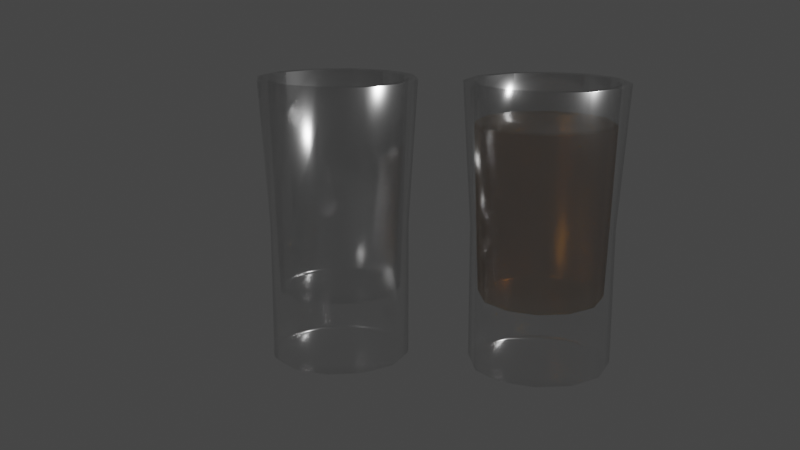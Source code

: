 # Source: SwitchBL8_shotglass.blend  (saved by Blender 2.83.19; exported with 4.5.12 LTS)
import bpy
from mathutils import Matrix  # noqa: F401  (used for matrix-valued properties, if any)

bpy.ops.wm.read_factory_settings(use_empty=True)
scene = bpy.context.scene
scene.name = 'Scene'

# ---- collections
col_collection = bpy.data.collections.new('Collection'); scene.collection.children.link(col_collection)
col_glasses = bpy.data.collections.new('Glasses'); scene.collection.children.link(col_glasses)

# ---- materials (node trees are filled in below, after node groups)
mat_glass = bpy.data.materials.new('Glass')
mat_booze = bpy.data.materials.new('Booze')

# ---- material node trees
mat_glass.use_nodes = True; mat_glass.node_tree.nodes.clear()
_N = mat_glass.node_tree.nodes; _L = mat_glass.node_tree.links
n0 = _N.new('ShaderNodeBsdfTransparent'); n0.name = 'Transparent BSDF'; n0.location = (-180, 226)
n1 = _N.new('ShaderNodeBsdfAnisotropic'); n1.name = 'Glossy BSDF'; n1.location = (-181, 130)
n1.distribution = 'GGX'
n1.inputs[1].default_value = 0.2
n2 = _N.new('ShaderNodeMixShader'); n2.name = 'Mix Shader'; n2.location = (84, 208)
n2.inputs[0].default_value = 0.3
n3 = _N.new('ShaderNodeOutputMaterial'); n3.name = 'Material Output'; n3.location = (345, 224)
_L.new(n0.outputs[0], n2.inputs[1])
_L.new(n1.outputs[0], n2.inputs[2])
_L.new(n2.outputs[0], n3.inputs[0])
n3.is_active_output = True
mat_booze.use_nodes = True; mat_booze.node_tree.nodes.clear()
_N = mat_booze.node_tree.nodes; _L = mat_booze.node_tree.links
n0 = _N.new('ShaderNodeOutputMaterial'); n0.name = 'Material Output'; n0.location = (503, 271)
n1 = _N.new('ShaderNodeBsdfTransparent'); n1.name = 'Transparent BSDF'; n1.location = (-133, 268)
n1.inputs[0].default_value = (0.8739, 0.6473, 0.1903, 1.0)
n2 = _N.new('ShaderNodeMixShader'); n2.name = 'Mix Shader'; n2.location = (215, 224)
n2.inputs[0].default_value = 0.4917
n3 = _N.new('ShaderNodeBsdfAnisotropic'); n3.name = 'Glossy BSDF'; n3.location = (-141, 160)
n3.distribution = 'GGX'
n3.inputs[1].default_value = 0.2538
_L.new(n2.outputs[0], n0.inputs[0])
_L.new(n1.outputs[0], n2.inputs[1])
_L.new(n3.outputs[0], n2.inputs[2])
n0.is_active_output = True

# ---- world
world_world = bpy.data.worlds.new('World'); scene.world = world_world
world_world.use_nodes = True; world_world.node_tree.nodes.clear()
_N = world_world.node_tree.nodes; _L = world_world.node_tree.links
n0 = _N.new('ShaderNodeOutputWorld'); n0.name = 'World Output'; n0.location = (300, 300)
n1 = _N.new('ShaderNodeBackground'); n1.name = 'Background'; n1.location = (10, 300)
n1.inputs[0].default_value = (0.05088, 0.05088, 0.05088, 1.0)
_L.new(n1.outputs[0], n0.inputs[0])
n0.is_active_output = True
world_world.color = (0.05088, 0.05088, 0.05088)
world_world.use_sun_shadow = False
world_world.sun_shadow_jitter_overblur = 0.0

# ---- cameras
cam_camera = bpy.data.cameras.new('Camera')
cam_camera.clip_end = 100.0
cam_camera.ortho_scale = 7.314

# ---- lights
light_light = bpy.data.lights.new('Light', 'POINT')
light_light.transmission_factor = 0.0
light_light.energy = 1000.0
light_light.shadow_soft_size = 0.1
light_light.shadow_maximum_resolution = 0.006
light_light.use_absolute_resolution = True

# ---- meshes
me_cylinder = bpy.data.meshes.new('Cylinder')
me_cylinder.from_pydata([(3.834e-10, 0.009858, 0.02), (0.004929, 0.008537, 0.02), (0.008537, 0.004929, 0.02), (0.009858, -2.986e-10, 0.02), (0.008537, -0.004929, 0.02), (0.004929, -0.008537, 0.02), (1.649e-09, -0.009858, 0.02), (-0.004929, -0.008537, 0.02), (-0.008537, -0.004929, 0.02), (-0.009858, -4.392e-09, 0.02), (-0.008537, 0.004929, 0.02), (-0.004929, 0.008537, 0.02), (0.005636, 0.009761, 0.02), (7.819e-11, 0.01127, 0.02), (0.009761, 0.005636, 0.02), (0.01127, -2.986e-10, 0.02), (0.009761, -0.005636, 0.02), (0.005636, -0.009761, 0.02), (1.78e-09, -0.01127, 0.02), (-0.005636, -0.009761, 0.02), (-0.009761, -0.005636, 0.02), (-0.01127, -5.046e-09, 0.02), (-0.009761, 0.005636, 0.02), (-0.005636, 0.009761, 0.02), (0.0, 0.01, 0.0), (0.005, 0.00866, 0.0), (0.00866, 0.005, 0.0), (0.01, -4.371e-10, 0.0), (0.00866, -0.005, 0.0), (0.005, -0.00866, 0.0), (1.51e-09, -0.01, 0.0), (-0.005, -0.00866, 0.0), (-0.00866, -0.005, 0.0), (-0.01, -4.649e-09, 0.0), (-0.00866, 0.005, 0.0), (-0.005, 0.00866, 0.0), (2.91e-10, 0.009272, -0.02), (0.0, 0.01, -0.0193), (1.201e-10, 0.009777, -0.01979), (0.004636, 0.00803, -0.02), (0.005, 0.00866, -0.0193), (0.004888, 0.008467, -0.01979), (0.00803, 0.004636, -0.02), (0.00866, 0.005, -0.0193), (0.008467, 0.004888, -0.01979), (0.009272, -4.366e-10, -0.02), (0.01, -4.371e-10, -0.0193), (0.009777, -4.547e-10, -0.01979), (0.00803, -0.004636, -0.02), (0.00866, -0.005, -0.0193), (0.008467, -0.004888, -0.01979), (0.004636, -0.00803, -0.02), (0.005, -0.00866, -0.0193), (0.004888, -0.008467, -0.01979), (1.368e-09, -0.009272, -0.02), (1.51e-09, -0.01, -0.0193), (1.435e-09, -0.009777, -0.01979), (-0.004636, -0.00803, -0.02), (-0.005, -0.00866, -0.0193), (-0.004888, -0.008467, -0.01979), (-0.00803, -0.004636, -0.02), (-0.00866, -0.005, -0.0193), (-0.008467, -0.004888, -0.01979), (-0.009272, -4.002e-09, -0.02), (-0.01, -4.649e-09, -0.0193), (-0.009777, -4.409e-09, -0.01979), (-0.00803, 0.004636, -0.02), (-0.00866, 0.005, -0.0193), (-0.008467, 0.004888, -0.01979), (-0.004636, 0.00803, -0.02), (-0.005, 0.00866, -0.0193), (-0.004888, 0.008467, -0.01979), (0.004056, 0.007024, -0.01015), (0.004384, 0.007594, -0.009539), (0.004279, 0.007412, -0.009972), (2.731e-10, 0.008769, -0.009539), (4.657e-10, 0.008111, -0.01015), (3.62e-10, 0.008558, -0.009972), (0.007024, 0.004056, -0.01015), (0.007594, 0.004384, -0.009539), (0.007412, 0.004279, -0.009972), (0.008111, -4.22e-10, -0.01015), (0.008769, -4.343e-10, -0.009539), (0.008558, -4.293e-10, -0.009972), (0.007024, -0.004056, -0.01015), (0.007594, -0.004384, -0.009539), (0.007412, -0.004279, -0.009972), (0.004056, -0.007024, -0.01015), (0.004384, -0.007594, -0.009539), (0.004279, -0.007412, -0.009972), (1.281e-09, -0.008111, -0.01015), (1.399e-09, -0.008769, -0.009539), (1.362e-09, -0.008558, -0.009972), (-0.004056, -0.007024, -0.01015), (-0.004384, -0.007594, -0.009539), (-0.004279, -0.007412, -0.009972), (-0.007024, -0.004056, -0.01015), (-0.007594, -0.004384, -0.009539), (-0.007412, -0.004279, -0.009972), (-0.008111, -5.195e-09, -0.01015), (-0.008769, -4.075e-09, -0.009539), (-0.008558, -4.666e-09, -0.009972), (-0.007024, 0.004056, -0.01015), (-0.007594, 0.004384, -0.009539), (-0.007412, 0.004279, -0.009972), (-0.004056, 0.007024, -0.01015), (-0.004384, 0.007594, -0.009539), (-0.004279, 0.007412, -0.009972)], [], [(24, 13, 12, 25), (25, 12, 14, 26), (26, 14, 15, 27), (27, 15, 16, 28), (28, 16, 17, 29), (29, 17, 18, 30), (30, 18, 19, 31), (31, 19, 20, 32), (32, 20, 21, 33), (33, 21, 22, 34), (7, 6, 91, 94), (34, 22, 23, 35), (35, 23, 13, 24), (70, 35, 24, 37), (0, 1, 12, 13), (1, 2, 14, 12), (2, 3, 15, 14), (3, 4, 16, 15), (4, 5, 17, 16), (5, 6, 18, 17), (6, 7, 19, 18), (7, 8, 20, 19), (8, 9, 21, 20), (9, 10, 22, 21), (10, 11, 23, 22), (11, 0, 13, 23), (2, 1, 73, 79), (4, 3, 82, 85), (11, 10, 103, 106), (8, 7, 94, 97), (5, 4, 85, 88), (72, 76, 105, 102, 99, 96, 93, 90, 87, 84, 81, 78), (9, 8, 97, 100), (6, 5, 88, 91), (3, 2, 79, 82), (0, 11, 106, 75), (10, 9, 100, 103), (40, 25, 26, 43), (67, 34, 35, 70), (64, 33, 34, 67), (61, 32, 33, 64), (58, 31, 32, 61), (55, 30, 31, 58), (52, 29, 30, 55), (49, 28, 29, 52), (46, 27, 28, 49), (43, 26, 27, 46), (36, 39, 42, 45, 48, 51, 54, 57, 60, 63, 66, 69), (37, 40, 41, 38), (38, 41, 39, 36), (40, 43, 44, 41), (41, 44, 42, 39), (43, 46, 47, 44), (44, 47, 45, 42), (46, 49, 50, 47), (47, 50, 48, 45), (49, 52, 53, 50), (50, 53, 51, 48), (52, 55, 56, 53), (53, 56, 54, 51), (55, 58, 59, 56), (56, 59, 57, 54), (58, 61, 62, 59), (59, 62, 60, 57), (61, 64, 65, 62), (62, 65, 63, 60), (64, 67, 68, 65), (65, 68, 66, 63), (67, 70, 71, 68), (68, 71, 69, 66), (70, 37, 38, 71), (71, 38, 36, 69), (37, 24, 25, 40), (73, 75, 77, 74), (74, 77, 76, 72), (79, 73, 74, 80), (80, 74, 72, 78), (82, 79, 80, 83), (83, 80, 78, 81), (85, 82, 83, 86), (86, 83, 81, 84), (88, 85, 86, 89), (89, 86, 84, 87), (91, 88, 89, 92), (92, 89, 87, 90), (94, 91, 92, 95), (95, 92, 90, 93), (97, 94, 95, 98), (98, 95, 93, 96), (100, 97, 98, 101), (101, 98, 96, 99), (103, 100, 101, 104), (104, 101, 99, 102), (106, 103, 104, 107), (107, 104, 102, 105), (75, 106, 107, 77), (77, 107, 105, 76), (1, 0, 75, 73)])
me_cylinder.polygons.foreach_set('use_smooth', [True] * 98)
_uv = me_cylinder.uv_layers.new(name='UVMap')
_uv.uv.foreach_set('vector', [1.0, 0.75, 1.0, 1.0, 0.9167, 1.0, 0.9167, 0.75, 0.9167, 0.75, 0.9167, 1.0, 0.8333, 1.0, 0.8333, 0.75, 0.8333, 0.75, 0.8333, 1.0, 0.75, 1.0, 0.75, 0.75, 0.75, 0.75, 0.75, 1.0, 0.6667, 1.0, 0.6667, 0.75, 0.6667, 0.75, 0.6667, 1.0, 0.5833, 1.0, 0.5833, 0.75, 0.5833, 0.75, 0.5833, 1.0, 0.5, 1.0, 0.5, 0.75, 0.5, 0.75, 0.5, 1.0, 0.4167, 1.0, 0.4167, 0.75, 0.4167, 0.75, 0.4167, 1.0, 0.3333, 1.0, 0.3333, 0.75, 0.3333, 0.75, 0.3333, 1.0, 0.25, 1.0, 0.25, 0.75, 0.25, 0.75, 0.25, 1.0, 0.1667, 1.0, 0.1667, 0.75, 0.145, 0.06822, 0.25, 0.04009, 0.25, 0.04009, 0.145, 0.06822, 0.1667, 0.75, 0.1667, 1.0, 0.08333, 1.0, 0.08333, 0.75, 0.08333, 0.75, 0.08333, 1.0, 7.451e-08, 1.0, 7.451e-08, 0.75, 0.08333, 0.5088, 0.08333, 0.75, 7.451e-08, 0.75, 7.451e-08, 0.5088, 0.25, 0.4599, 0.355, 0.4318, 0.37, 0.4578, 0.25, 0.49, 0.355, 0.4318, 0.4318, 0.355, 0.4578, 0.37, 0.37, 0.4578, 0.4318, 0.355, 0.4599, 0.25, 0.49, 0.25, 0.4578, 0.37, 0.4599, 0.25, 0.4318, 0.145, 0.4578, 0.13, 0.49, 0.25, 0.4318, 0.145, 0.355, 0.06822, 0.37, 0.04215, 0.4578, 0.13, 0.355, 0.06822, 0.25, 0.04009, 0.25, 0.01, 0.37, 0.04215, 0.25, 0.04009, 0.145, 0.06822, 0.13, 0.04215, 0.25, 0.01, 0.145, 0.06822, 0.06822, 0.145, 0.04215, 0.13, 0.13, 0.04215, 0.06822, 0.145, 0.04009, 0.25, 0.01, 0.25, 0.04215, 0.13, 0.04009, 0.25, 0.06822, 0.355, 0.04215, 0.37, 0.01, 0.25, 0.06822, 0.355, 0.145, 0.4318, 0.13, 0.4578, 0.04215, 0.37, 0.145, 0.4318, 0.25, 0.4599, 0.25, 0.49, 0.13, 0.4578, 0.4318, 0.355, 0.355, 0.4318, 0.355, 0.4318, 0.4318, 0.355, 0.4318, 0.145, 0.4599, 0.25, 0.4599, 0.25, 0.4318, 0.145, 0.145, 0.4318, 0.06822, 0.355, 0.06822, 0.355, 0.145, 0.4318, 0.06822, 0.145, 0.145, 0.06822, 0.145, 0.06822, 0.06822, 0.145, 0.355, 0.06822, 0.4318, 0.145, 0.4318, 0.145, 0.355, 0.06822, 0.3473, 0.4186, 0.25, 0.4447, 0.1527, 0.4186, 0.08141, 0.3473, 0.05533, 0.25, 0.08141, 0.1527, 0.1527, 0.08141, 0.25, 0.05533, 0.3473, 0.08141, 0.4186, 0.1527, 0.4447, 0.25, 0.4186, 0.3473, 0.04009, 0.25, 0.06822, 0.145, 0.06822, 0.145, 0.04009, 0.25, 0.25, 0.04009, 0.355, 0.06822, 0.355, 0.06822, 0.25, 0.04009, 0.4599, 0.25, 0.4318, 0.355, 0.4318, 0.355, 0.4599, 0.25, 0.25, 0.4599, 0.145, 0.4318, 0.145, 0.4318, 0.25, 0.4599, 0.06822, 0.355, 0.04009, 0.25, 0.04009, 0.25, 0.06822, 0.355, 0.9167, 0.5088, 0.9167, 0.75, 0.8333, 0.75, 0.8333, 0.5088, 0.1667, 0.5088, 0.1667, 0.75, 0.08333, 0.75, 0.08333, 0.5088, 0.25, 0.5088, 0.25, 0.75, 0.1667, 0.75, 0.1667, 0.5088, 0.3333, 0.5088, 0.3333, 0.75, 0.25, 0.75, 0.25, 0.5088, 0.4167, 0.5088, 0.4167, 0.75, 0.3333, 0.75, 0.3333, 0.5088, 0.5, 0.5088, 0.5, 0.75, 0.4167, 0.75, 0.4167, 0.5088, 0.5833, 0.5088, 0.5833, 0.75, 0.5, 0.75, 0.5, 0.5088, 0.6667, 0.5088, 0.6667, 0.75, 0.5833, 0.75, 0.5833, 0.5088, 0.75, 0.5088, 0.75, 0.75, 0.6667, 0.75, 0.6667, 0.5088, 0.8333, 0.5088, 0.8333, 0.75, 0.75, 0.75, 0.75, 0.5088, 0.75, 0.4725, 0.8613, 0.4427, 0.9427, 0.3613, 0.9725, 0.25, 0.9427, 0.1387, 0.8613, 0.05728, 0.75, 0.02747, 0.6387, 0.05728, 0.5573, 0.1387, 0.5275, 0.25, 0.5573, 0.3613, 0.6387, 0.4427, 1.0, 0.5088, 0.9167, 0.5088, 0.9176, 0.5, 0.9991, 0.5, 0.7513, 0.4896, 0.8687, 0.4582, 0.8613, 0.4427, 0.75, 0.4725, 0.9167, 0.5088, 0.8333, 0.5088, 0.8343, 0.5, 0.9157, 0.5, 0.871, 0.4569, 0.9569, 0.371, 0.9427, 0.3613, 0.8613, 0.4427, 0.8333, 0.5088, 0.75, 0.5088, 0.7509, 0.5, 0.8324, 0.5, 0.9582, 0.3687, 0.9896, 0.2513, 0.9725, 0.25, 0.9427, 0.3613, 0.75, 0.5088, 0.6667, 0.5088, 0.6676, 0.5, 0.7491, 0.5, 0.9896, 0.2487, 0.9582, 0.1313, 0.9427, 0.1387, 0.9725, 0.25, 0.6667, 0.5088, 0.5833, 0.5088, 0.5843, 0.5, 0.6657, 0.5, 0.9569, 0.129, 0.871, 0.04313, 0.8613, 0.05728, 0.9427, 0.1387, 0.5833, 0.5088, 0.5, 0.5088, 0.5009, 0.5, 0.5824, 0.5, 0.8687, 0.04179, 0.7513, 0.01036, 0.75, 0.02747, 0.8613, 0.05728, 0.5, 0.5088, 0.4167, 0.5088, 0.4176, 0.5, 0.4991, 0.5, 0.7487, 0.01036, 0.6313, 0.04179, 0.6387, 0.05728, 0.75, 0.02747, 0.4167, 0.5088, 0.3333, 0.5088, 0.3343, 0.5, 0.4157, 0.5, 0.629, 0.04313, 0.5431, 0.129, 0.5573, 0.1387, 0.6387, 0.05728, 0.3333, 0.5088, 0.25, 0.5088, 0.2509, 0.5, 0.3324, 0.5, 0.5418, 0.1313, 0.5104, 0.2487, 0.5275, 0.25, 0.5573, 0.1387, 0.25, 0.5088, 0.1667, 0.5088, 0.1676, 0.5, 0.2491, 0.5, 0.5104, 0.2513, 0.5418, 0.3687, 0.5573, 0.3613, 0.5275, 0.25, 0.1667, 0.5088, 0.08333, 0.5088, 0.08426, 0.5, 0.1657, 0.5, 0.5431, 0.371, 0.629, 0.4569, 0.6387, 0.4427, 0.5573, 0.3613, 0.08333, 0.5088, 7.451e-08, 0.5088, 0.0009306, 0.5, 0.0824, 0.5, 0.6313, 0.4582, 0.7487, 0.4896, 0.75, 0.4725, 0.6387, 0.4427, 1.0, 0.5088, 1.0, 0.75, 0.9167, 0.75, 0.9167, 0.5088, 0.355, 0.4318, 0.25, 0.4599, 0.25, 0.4596, 0.3548, 0.4315, 0.3548, 0.4315, 0.25, 0.4596, 0.25, 0.4447, 0.3473, 0.4186, 0.4318, 0.355, 0.355, 0.4318, 0.3548, 0.4315, 0.4315, 0.3548, 0.4315, 0.3548, 0.3548, 0.4315, 0.3473, 0.4186, 0.4186, 0.3473, 0.4599, 0.25, 0.4318, 0.355, 0.4315, 0.3548, 0.4596, 0.25, 0.4596, 0.25, 0.4315, 0.3548, 0.4186, 0.3473, 0.4447, 0.25, 0.4318, 0.145, 0.4599, 0.25, 0.4596, 0.25, 0.4315, 0.1452, 0.4315, 0.1452, 0.4596, 0.25, 0.4447, 0.25, 0.4186, 0.1527, 0.355, 0.06822, 0.4318, 0.145, 0.4315, 0.1452, 0.3548, 0.06848, 0.3548, 0.06848, 0.4315, 0.1452, 0.4186, 0.1527, 0.3473, 0.08141, 0.25, 0.04009, 0.355, 0.06822, 0.3548, 0.06848, 0.25, 0.0404, 0.25, 0.0404, 0.3548, 0.06848, 0.3473, 0.08141, 0.25, 0.05533, 0.145, 0.06822, 0.25, 0.04009, 0.25, 0.0404, 0.1452, 0.06848, 0.1452, 0.06848, 0.25, 0.0404, 0.25, 0.05533, 0.1527, 0.08141, 0.06822, 0.145, 0.145, 0.06822, 0.1452, 0.06848, 0.06848, 0.1452, 0.06848, 0.1452, 0.1452, 0.06848, 0.1527, 0.08141, 0.08141, 0.1527, 0.04009, 0.25, 0.06822, 0.145, 0.06848, 0.1452, 0.0404, 0.25, 0.0404, 0.25, 0.06848, 0.1452, 0.08141, 0.1527, 0.05533, 0.25, 0.06822, 0.355, 0.04009, 0.25, 0.0404, 0.25, 0.06848, 0.3548, 0.06848, 0.3548, 0.0404, 0.25, 0.05533, 0.25, 0.08141, 0.3473, 0.145, 0.4318, 0.06822, 0.355, 0.06848, 0.3548, 0.1452, 0.4315, 0.1452, 0.4315, 0.06848, 0.3548, 0.08141, 0.3473, 0.1527, 0.4186, 0.25, 0.4599, 0.145, 0.4318, 0.1452, 0.4315, 0.25, 0.4596, 0.25, 0.4596, 0.1452, 0.4315, 0.1527, 0.4186, 0.25, 0.4447, 0.355, 0.4318, 0.25, 0.4599, 0.25, 0.4599, 0.355, 0.4318])
me_cylinder.materials.append(mat_glass)
me_cylinder.use_remesh_fix_poles = True
me_cylinder.use_remesh_preserve_attributes = False
me_cylinder.use_mirror_vertex_groups = False
me_cylinder.update()
me_cylinder_001 = bpy.data.meshes.new('Cylinder.001')
me_cylinder_001.from_pydata([(3.834e-10, 0.009858, 0.02), (0.004929, 0.008537, 0.02), (0.008537, 0.004929, 0.02), (0.009858, -2.986e-10, 0.02), (0.008537, -0.004929, 0.02), (0.004929, -0.008537, 0.02), (1.649e-09, -0.009858, 0.02), (-0.004929, -0.008537, 0.02), (-0.008537, -0.004929, 0.02), (-0.009858, -4.392e-09, 0.02), (-0.008537, 0.004929, 0.02), (-0.004929, 0.008537, 0.02), (0.005636, 0.009761, 0.02), (7.819e-11, 0.01127, 0.02), (0.009761, 0.005636, 0.02), (0.01127, -2.986e-10, 0.02), (0.009761, -0.005636, 0.02), (0.005636, -0.009761, 0.02), (1.78e-09, -0.01127, 0.02), (-0.005636, -0.009761, 0.02), (-0.009761, -0.005636, 0.02), (-0.01127, -5.046e-09, 0.02), (-0.009761, 0.005636, 0.02), (-0.005636, 0.009761, 0.02), (0.0, 0.01, 0.0), (0.005, 0.00866, 0.0), (0.00866, 0.005, 0.0), (0.01, -4.371e-10, 0.0), (0.00866, -0.005, 0.0), (0.005, -0.00866, 0.0), (1.51e-09, -0.01, 0.0), (-0.005, -0.00866, 0.0), (-0.00866, -0.005, 0.0), (-0.01, -4.649e-09, 0.0), (-0.00866, 0.005, 0.0), (-0.005, 0.00866, 0.0), (2.91e-10, 0.009272, -0.02), (0.0, 0.01, -0.0193), (1.201e-10, 0.009777, -0.01979), (0.004636, 0.00803, -0.02), (0.005, 0.00866, -0.0193), (0.004888, 0.008467, -0.01979), (0.00803, 0.004636, -0.02), (0.00866, 0.005, -0.0193), (0.008467, 0.004888, -0.01979), (0.009272, -4.366e-10, -0.02), (0.01, -4.371e-10, -0.0193), (0.009777, -4.547e-10, -0.01979), (0.00803, -0.004636, -0.02), (0.00866, -0.005, -0.0193), (0.008467, -0.004888, -0.01979), (0.004636, -0.00803, -0.02), (0.005, -0.00866, -0.0193), (0.004888, -0.008467, -0.01979), (1.368e-09, -0.009272, -0.02), (1.51e-09, -0.01, -0.0193), (1.435e-09, -0.009777, -0.01979), (-0.004636, -0.00803, -0.02), (-0.005, -0.00866, -0.0193), (-0.004888, -0.008467, -0.01979), (-0.00803, -0.004636, -0.02), (-0.00866, -0.005, -0.0193), (-0.008467, -0.004888, -0.01979), (-0.009272, -4.002e-09, -0.02), (-0.01, -4.649e-09, -0.0193), (-0.009777, -4.409e-09, -0.01979), (-0.00803, 0.004636, -0.02), (-0.00866, 0.005, -0.0193), (-0.008467, 0.004888, -0.01979), (-0.004636, 0.00803, -0.02), (-0.005, 0.00866, -0.0193), (-0.004888, 0.008467, -0.01979), (0.004056, 0.007024, -0.01015), (0.004384, 0.007594, -0.009539), (0.004279, 0.007412, -0.009972), (2.731e-10, 0.008769, -0.009539), (4.657e-10, 0.008111, -0.01015), (3.62e-10, 0.008558, -0.009972), (0.007024, 0.004056, -0.01015), (0.007594, 0.004384, -0.009539), (0.007412, 0.004279, -0.009972), (0.008111, -4.22e-10, -0.01015), (0.008769, -4.343e-10, -0.009539), (0.008558, -4.293e-10, -0.009972), (0.007024, -0.004056, -0.01015), (0.007594, -0.004384, -0.009539), (0.007412, -0.004279, -0.009972), (0.004056, -0.007024, -0.01015), (0.004384, -0.007594, -0.009539), (0.004279, -0.007412, -0.009972), (1.281e-09, -0.008111, -0.01015), (1.399e-09, -0.008769, -0.009539), (1.362e-09, -0.008558, -0.009972), (-0.004056, -0.007024, -0.01015), (-0.004384, -0.007594, -0.009539), (-0.004279, -0.007412, -0.009972), (-0.007024, -0.004056, -0.01015), (-0.007594, -0.004384, -0.009539), (-0.007412, -0.004279, -0.009972), (-0.008111, -5.195e-09, -0.01015), (-0.008769, -4.075e-09, -0.009539), (-0.008558, -4.666e-09, -0.009972), (-0.007024, 0.004056, -0.01015), (-0.007594, 0.004384, -0.009539), (-0.007412, 0.004279, -0.009972), (-0.004056, 0.007024, -0.01015), (-0.004384, 0.007594, -0.009539), (-0.004279, 0.007412, -0.009972), (0.004637, 0.008031, 0.01467), (4.608e-10, 0.009274, 0.01467), (0.008031, 0.004637, 0.01467), (-0.004637, 0.008031, 0.01467), (0.009274, -3.188e-10, 0.01467), (0.008031, -0.004637, 0.01467), (0.004637, -0.008031, 0.01467), (1.532e-09, -0.009274, 0.01467), (-0.004637, -0.008031, 0.01467), (-0.008031, -0.004637, 0.01467), (-0.009274, -4.117e-09, 0.01467), (-0.008031, 0.004637, 0.01467), (0.004062, 0.007035, -0.01015), (0.004391, 0.007605, -0.009539), (0.004286, 0.007423, -0.009972), (2.763e-10, 0.008782, -0.009539), (4.691e-10, 0.008123, -0.01015), (3.653e-10, 0.008571, -0.009972), (0.007035, 0.004062, -0.01015), (0.007605, 0.004391, -0.009539), (0.007423, 0.004286, -0.009972), (0.008123, -4.205e-10, -0.01015), (0.008782, -4.328e-10, -0.009539), (0.008571, -4.277e-10, -0.009972), (0.007035, -0.004062, -0.01015), (0.007605, -0.004391, -0.009539), (0.007423, -0.004286, -0.009972), (0.004062, -0.007035, -0.01015), (0.004391, -0.007605, -0.009539), (0.004286, -0.007423, -0.009972), (1.285e-09, -0.008123, -0.01015), (1.404e-09, -0.008782, -0.009539), (1.367e-09, -0.008571, -0.009972), (-0.004062, -0.007035, -0.01015), (-0.004391, -0.007605, -0.009539), (-0.004286, -0.007423, -0.009972), (-0.007035, -0.004062, -0.01015), (-0.007605, -0.004391, -0.009539), (-0.007423, -0.004286, -0.009972), (-0.008123, -5.201e-09, -0.01015), (-0.008782, -4.079e-09, -0.009539), (-0.008571, -4.671e-09, -0.009972), (-0.007035, 0.004062, -0.01015), (-0.007605, 0.004391, -0.009539), (-0.007423, 0.004286, -0.009972), (-0.004062, 0.007035, -0.01015), (-0.004391, 0.007605, -0.009539), (-0.004286, 0.007423, -0.009972), (0.004832, 0.008369, 0.01434), (3.656e-10, 0.009664, 0.01434), (0.008369, 0.004832, 0.01434), (-0.004832, 0.008369, 0.01434), (0.009664, -3.229e-10, 0.01434), (0.008369, -0.004832, 0.01434), (0.004832, -0.008369, 0.01434), (1.607e-09, -0.009664, 0.01434), (-0.004832, -0.008369, 0.01434), (-0.008369, -0.004832, 0.01434), (-0.009664, -4.336e-09, 0.01434), (-0.008369, 0.004832, 0.01434), (3.623e-10, 0.009649, 0.01434), (0.004825, 0.008357, 0.01434), (-0.009649, -4.331e-09, 0.01434), (-0.008357, 0.004825, 0.01434), (-0.004825, 0.008357, 0.01434), (0.008357, 0.004825, 0.01434), (0.009649, -3.246e-10, 0.01434), (0.004825, -0.008357, 0.01434), (1.601e-09, -0.009649, 0.01434), (-0.008357, -0.004825, 0.01434), (0.008357, -0.004825, 0.01434), (-0.004825, -0.008357, 0.01434)], [], [(24, 13, 12, 25), (25, 12, 14, 26), (26, 14, 15, 27), (27, 15, 16, 28), (28, 16, 17, 29), (29, 17, 18, 30), (30, 18, 19, 31), (31, 19, 20, 32), (32, 20, 21, 33), (33, 21, 22, 34), (179, 176, 91, 94), (34, 22, 23, 35), (35, 23, 13, 24), (70, 35, 24, 37), (0, 1, 12, 13), (1, 2, 14, 12), (2, 3, 15, 14), (3, 4, 16, 15), (4, 5, 17, 16), (5, 6, 18, 17), (6, 7, 19, 18), (7, 8, 20, 19), (8, 9, 21, 20), (9, 10, 22, 21), (10, 11, 23, 22), (11, 0, 13, 23), (173, 169, 73, 79), (178, 174, 82, 85), (172, 171, 103, 106), (177, 179, 94, 97), (175, 178, 85, 88), (72, 76, 105, 102, 99, 96, 93, 90, 87, 84, 81, 78), (170, 177, 97, 100), (176, 175, 88, 91), (174, 173, 79, 82), (168, 172, 106, 75), (171, 170, 100, 103), (40, 25, 26, 43), (67, 34, 35, 70), (64, 33, 34, 67), (61, 32, 33, 64), (58, 31, 32, 61), (55, 30, 31, 58), (52, 29, 30, 55), (49, 28, 29, 52), (46, 27, 28, 49), (43, 26, 27, 46), (36, 39, 42, 45, 48, 51, 54, 57, 60, 63, 66, 69), (37, 40, 41, 38), (38, 41, 39, 36), (40, 43, 44, 41), (41, 44, 42, 39), (43, 46, 47, 44), (44, 47, 45, 42), (46, 49, 50, 47), (47, 50, 48, 45), (49, 52, 53, 50), (50, 53, 51, 48), (52, 55, 56, 53), (53, 56, 54, 51), (55, 58, 59, 56), (56, 59, 57, 54), (58, 61, 62, 59), (59, 62, 60, 57), (61, 64, 65, 62), (62, 65, 63, 60), (64, 67, 68, 65), (65, 68, 66, 63), (67, 70, 71, 68), (68, 71, 69, 66), (70, 37, 38, 71), (71, 38, 36, 69), (37, 24, 25, 40), (73, 75, 77, 74), (74, 77, 76, 72), (79, 73, 74, 80), (80, 74, 72, 78), (82, 79, 80, 83), (83, 80, 78, 81), (85, 82, 83, 86), (86, 83, 81, 84), (88, 85, 86, 89), (89, 86, 84, 87), (91, 88, 89, 92), (92, 89, 87, 90), (94, 91, 92, 95), (95, 92, 90, 93), (97, 94, 95, 98), (98, 95, 93, 96), (100, 97, 98, 101), (101, 98, 96, 99), (103, 100, 101, 104), (104, 101, 99, 102), (106, 103, 104, 107), (107, 104, 102, 105), (75, 106, 107, 77), (77, 107, 105, 76), (169, 168, 75, 73), (1, 0, 168, 169), (10, 9, 170, 171), (0, 11, 172, 168), (3, 2, 173, 174), (6, 5, 175, 176), (9, 8, 177, 170), (5, 4, 178, 175), (8, 7, 179, 177), (11, 10, 171, 172), (4, 3, 174, 178), (2, 1, 169, 173), (7, 6, 176, 179), (164, 163, 139, 142), (158, 156, 121, 127), (161, 160, 130, 133), (159, 167, 151, 154), (165, 164, 142, 145), (162, 161, 133, 136), (120, 124, 153, 150, 147, 144, 141, 138, 135, 132, 129, 126), (166, 165, 145, 148), (163, 162, 136, 139), (160, 158, 127, 130), (157, 159, 154, 123), (167, 166, 148, 151), (121, 123, 125, 122), (122, 125, 124, 120), (127, 121, 122, 128), (128, 122, 120, 126), (130, 127, 128, 131), (131, 128, 126, 129), (133, 130, 131, 134), (134, 131, 129, 132), (136, 133, 134, 137), (137, 134, 132, 135), (139, 136, 137, 140), (140, 137, 135, 138), (142, 139, 140, 143), (143, 140, 138, 141), (145, 142, 143, 146), (146, 143, 141, 144), (148, 145, 146, 149), (149, 146, 144, 147), (151, 148, 149, 152), (152, 149, 147, 150), (154, 151, 152, 155), (155, 152, 150, 153), (123, 154, 155, 125), (125, 155, 153, 124), (156, 157, 123, 121), (109, 111, 119, 118, 117, 116, 115, 114, 113, 112, 110, 108), (109, 108, 169, 168), (118, 119, 171, 170), (111, 109, 168, 172), (110, 112, 174, 173), (114, 115, 176, 175), (117, 118, 170, 177), (113, 114, 175, 178), (116, 117, 177, 179), (119, 111, 172, 171), (112, 113, 178, 174), (108, 110, 173, 169), (115, 116, 179, 176)])
me_cylinder_001.polygons.foreach_set('use_smooth', [True] * 160)
me_cylinder_001.polygons.foreach_set('material_index', [0, 0, 0, 0, 0, 0, 0, 0, 0, 0, 1, 0, 0, 0, 0, 0, 0, 0, 0, 0, 0, 0, 0, 0, 0, 0, 1, 1, 1, 1, 1, 0, 1, 1, 1, 1, 0, 0, 0, 0, 0, 0, 0, 0, 0, 0, 0, 0, 0, 0, 0, 0, 0, 0, 0, 0, 0, 0, 0, 0, 0, 0, 0, 0, 0, 0, 0, 0, 0, 0, 0, 0, 0, 0, 0, 0, 0, 0, 0, 0, 0, 0, 0, 0, 0, 0, 0, 0, 0, 0, 0, 0, 0, 0, 0, 0, 0, 1, 0, 0, 0, 0, 0, 0, 0, 0, 0, 0, 0, 0, 1, 1, 1, 1, 1, 1, 1, 1, 1, 1, 1, 1, 1, 1, 1, 1, 1, 1, 1, 1, 1, 1, 1, 1, 1, 1, 1, 1, 1, 1, 1, 1, 1, 1, 1, 1, 1, 1, 1, 1, 1, 0, 1, 1, 1, 1, 1, 1, 1, 1])
_uv = me_cylinder_001.uv_layers.new(name='UVMap')
_uv.uv.foreach_set('vector', [1.0, 0.75, 1.0, 1.0, 0.9167, 1.0, 0.9167, 0.75, 0.9167, 0.75, 0.9167, 1.0, 0.8333, 1.0, 0.8333, 0.75, 0.8333, 0.75, 0.8333, 1.0, 0.75, 1.0, 0.75, 0.75, 0.75, 0.75, 0.75, 1.0, 0.6667, 1.0, 0.6667, 0.75, 0.6667, 0.75, 0.6667, 1.0, 0.5833, 1.0, 0.5833, 0.75, 0.5833, 0.75, 0.5833, 1.0, 0.5, 1.0, 0.5, 0.75, 0.5, 0.75, 0.5, 1.0, 0.4167, 1.0, 0.4167, 0.75, 0.4167, 0.75, 0.4167, 1.0, 0.3333, 1.0, 0.3333, 0.75, 0.3333, 0.75, 0.3333, 1.0, 0.25, 1.0, 0.25, 0.75, 0.25, 0.75, 0.25, 1.0, 0.1667, 1.0, 0.1667, 0.75, 0.1449, 0.06828, 0.25, 0.0401, 0.25, 0.04009, 0.145, 0.06822, 0.1667, 0.75, 0.1667, 1.0, 0.08333, 1.0, 0.08333, 0.75, 0.08333, 0.75, 0.08333, 1.0, 7.451e-08, 1.0, 7.451e-08, 0.75, 0.08333, 0.5088, 0.08333, 0.75, 7.451e-08, 0.75, 7.451e-08, 0.5088, 0.25, 0.4599, 0.355, 0.4318, 0.37, 0.4578, 0.25, 0.49, 0.355, 0.4318, 0.4318, 0.355, 0.4578, 0.37, 0.37, 0.4578, 0.4318, 0.355, 0.4599, 0.25, 0.49, 0.25, 0.4578, 0.37, 0.4599, 0.25, 0.4318, 0.145, 0.4578, 0.13, 0.49, 0.25, 0.4318, 0.145, 0.355, 0.06822, 0.37, 0.04215, 0.4578, 0.13, 0.355, 0.06822, 0.25, 0.04009, 0.25, 0.01, 0.37, 0.04215, 0.25, 0.04009, 0.145, 0.06822, 0.13, 0.04215, 0.25, 0.01, 0.145, 0.06822, 0.06822, 0.145, 0.04215, 0.13, 0.13, 0.04215, 0.06822, 0.145, 0.04009, 0.25, 0.01, 0.25, 0.04215, 0.13, 0.04009, 0.25, 0.06822, 0.355, 0.04215, 0.37, 0.01, 0.25, 0.06822, 0.355, 0.145, 0.4318, 0.13, 0.4578, 0.04215, 0.37, 0.145, 0.4318, 0.25, 0.4599, 0.25, 0.49, 0.13, 0.4578, 0.4318, 0.355, 0.3549, 0.4318, 0.355, 0.4318, 0.4318, 0.355, 0.4317, 0.145, 0.4599, 0.25, 0.4599, 0.25, 0.4318, 0.145, 0.1444, 0.4316, 0.06844, 0.3557, 0.06822, 0.355, 0.145, 0.4318, 0.0682, 0.145, 0.1449, 0.06828, 0.145, 0.06822, 0.06822, 0.145, 0.355, 0.06827, 0.4317, 0.145, 0.4318, 0.145, 0.355, 0.06822, 0.3473, 0.4186, 0.25, 0.4447, 0.1527, 0.4186, 0.08141, 0.3473, 0.05533, 0.25, 0.08141, 0.1527, 0.1527, 0.08141, 0.25, 0.05533, 0.3473, 0.08141, 0.4186, 0.1527, 0.4447, 0.25, 0.4186, 0.3473, 0.03992, 0.2493, 0.0682, 0.145, 0.06822, 0.145, 0.04009, 0.25, 0.25, 0.0401, 0.355, 0.06827, 0.355, 0.06822, 0.25, 0.04009, 0.4599, 0.25, 0.4318, 0.355, 0.4318, 0.355, 0.4599, 0.25, 0.2507, 0.4601, 0.1444, 0.4316, 0.145, 0.4318, 0.25, 0.4599, 0.06844, 0.3557, 0.03992, 0.2493, 0.04009, 0.25, 0.06822, 0.355, 0.9167, 0.5088, 0.9167, 0.75, 0.8333, 0.75, 0.8333, 0.5088, 0.1667, 0.5088, 0.1667, 0.75, 0.08333, 0.75, 0.08333, 0.5088, 0.25, 0.5088, 0.25, 0.75, 0.1667, 0.75, 0.1667, 0.5088, 0.3333, 0.5088, 0.3333, 0.75, 0.25, 0.75, 0.25, 0.5088, 0.4167, 0.5088, 0.4167, 0.75, 0.3333, 0.75, 0.3333, 0.5088, 0.5, 0.5088, 0.5, 0.75, 0.4167, 0.75, 0.4167, 0.5088, 0.5833, 0.5088, 0.5833, 0.75, 0.5, 0.75, 0.5, 0.5088, 0.6667, 0.5088, 0.6667, 0.75, 0.5833, 0.75, 0.5833, 0.5088, 0.75, 0.5088, 0.75, 0.75, 0.6667, 0.75, 0.6667, 0.5088, 0.8333, 0.5088, 0.8333, 0.75, 0.75, 0.75, 0.75, 0.5088, 0.75, 0.4725, 0.8613, 0.4427, 0.9427, 0.3613, 0.9725, 0.25, 0.9427, 0.1387, 0.8613, 0.05728, 0.75, 0.02747, 0.6387, 0.05728, 0.5573, 0.1387, 0.5275, 0.25, 0.5573, 0.3613, 0.6387, 0.4427, 1.0, 0.5088, 0.9167, 0.5088, 0.9176, 0.5, 0.9991, 0.5, 0.7513, 0.4896, 0.8687, 0.4582, 0.8613, 0.4427, 0.75, 0.4725, 0.9167, 0.5088, 0.8333, 0.5088, 0.8343, 0.5, 0.9157, 0.5, 0.871, 0.4569, 0.9569, 0.371, 0.9427, 0.3613, 0.8613, 0.4427, 0.8333, 0.5088, 0.75, 0.5088, 0.7509, 0.5, 0.8324, 0.5, 0.9582, 0.3687, 0.9896, 0.2513, 0.9725, 0.25, 0.9427, 0.3613, 0.75, 0.5088, 0.6667, 0.5088, 0.6676, 0.5, 0.7491, 0.5, 0.9896, 0.2487, 0.9582, 0.1313, 0.9427, 0.1387, 0.9725, 0.25, 0.6667, 0.5088, 0.5833, 0.5088, 0.5843, 0.5, 0.6657, 0.5, 0.9569, 0.129, 0.871, 0.04313, 0.8613, 0.05728, 0.9427, 0.1387, 0.5833, 0.5088, 0.5, 0.5088, 0.5009, 0.5, 0.5824, 0.5, 0.8687, 0.04179, 0.7513, 0.01036, 0.75, 0.02747, 0.8613, 0.05728, 0.5, 0.5088, 0.4167, 0.5088, 0.4176, 0.5, 0.4991, 0.5, 0.7487, 0.01036, 0.6313, 0.04179, 0.6387, 0.05728, 0.75, 0.02747, 0.4167, 0.5088, 0.3333, 0.5088, 0.3343, 0.5, 0.4157, 0.5, 0.629, 0.04313, 0.5431, 0.129, 0.5573, 0.1387, 0.6387, 0.05728, 0.3333, 0.5088, 0.25, 0.5088, 0.2509, 0.5, 0.3324, 0.5, 0.5418, 0.1313, 0.5104, 0.2487, 0.5275, 0.25, 0.5573, 0.1387, 0.25, 0.5088, 0.1667, 0.5088, 0.1676, 0.5, 0.2491, 0.5, 0.5104, 0.2513, 0.5418, 0.3687, 0.5573, 0.3613, 0.5275, 0.25, 0.1667, 0.5088, 0.08333, 0.5088, 0.08426, 0.5, 0.1657, 0.5, 0.5431, 0.371, 0.629, 0.4569, 0.6387, 0.4427, 0.5573, 0.3613, 0.08333, 0.5088, 7.451e-08, 0.5088, 0.0009306, 0.5, 0.0824, 0.5, 0.6313, 0.4582, 0.7487, 0.4896, 0.75, 0.4725, 0.6387, 0.4427, 1.0, 0.5088, 1.0, 0.75, 0.9167, 0.75, 0.9167, 0.5088, 0.355, 0.4318, 0.25, 0.4599, 0.25, 0.4596, 0.3548, 0.4315, 0.3548, 0.4315, 0.25, 0.4596, 0.25, 0.4447, 0.3473, 0.4186, 0.4318, 0.355, 0.355, 0.4318, 0.3548, 0.4315, 0.4315, 0.3548, 0.4315, 0.3548, 0.3548, 0.4315, 0.3473, 0.4186, 0.4186, 0.3473, 0.4599, 0.25, 0.4318, 0.355, 0.4315, 0.3548, 0.4596, 0.25, 0.4596, 0.25, 0.4315, 0.3548, 0.4186, 0.3473, 0.4447, 0.25, 0.4318, 0.145, 0.4599, 0.25, 0.4596, 0.25, 0.4315, 0.1452, 0.4315, 0.1452, 0.4596, 0.25, 0.4447, 0.25, 0.4186, 0.1527, 0.355, 0.06822, 0.4318, 0.145, 0.4315, 0.1452, 0.3548, 0.06848, 0.3548, 0.06848, 0.4315, 0.1452, 0.4186, 0.1527, 0.3473, 0.08141, 0.25, 0.04009, 0.355, 0.06822, 0.3548, 0.06848, 0.25, 0.0404, 0.25, 0.0404, 0.3548, 0.06848, 0.3473, 0.08141, 0.25, 0.05533, 0.145, 0.06822, 0.25, 0.04009, 0.25, 0.0404, 0.1452, 0.06848, 0.1452, 0.06848, 0.25, 0.0404, 0.25, 0.05533, 0.1527, 0.08141, 0.06822, 0.145, 0.145, 0.06822, 0.1452, 0.06848, 0.06848, 0.1452, 0.06848, 0.1452, 0.1452, 0.06848, 0.1527, 0.08141, 0.08141, 0.1527, 0.04009, 0.25, 0.06822, 0.145, 0.06848, 0.1452, 0.0404, 0.25, 0.0404, 0.25, 0.06848, 0.1452, 0.08141, 0.1527, 0.05533, 0.25, 0.06822, 0.355, 0.04009, 0.25, 0.0404, 0.25, 0.06848, 0.3548, 0.06848, 0.3548, 0.0404, 0.25, 0.05533, 0.25, 0.08141, 0.3473, 0.145, 0.4318, 0.06822, 0.355, 0.06848, 0.3548, 0.1452, 0.4315, 0.1452, 0.4315, 0.06848, 0.3548, 0.08141, 0.3473, 0.1527, 0.4186, 0.25, 0.4599, 0.145, 0.4318, 0.1452, 0.4315, 0.25, 0.4596, 0.25, 0.4596, 0.1452, 0.4315, 0.1527, 0.4186, 0.25, 0.4447, 0.3549, 0.4318, 0.2507, 0.4601, 0.25, 0.4599, 0.355, 0.4318, 0.355, 0.4318, 0.25, 0.4599, 0.2507, 0.4601, 0.3549, 0.4318, 0.06822, 0.355, 0.04009, 0.25, 0.03992, 0.2493, 0.06844, 0.3557, 0.25, 0.4599, 0.145, 0.4318, 0.1444, 0.4316, 0.2507, 0.4601, 0.4599, 0.25, 0.4318, 0.355, 0.4318, 0.355, 0.4599, 0.25, 0.25, 0.04009, 0.355, 0.06822, 0.355, 0.06827, 0.25, 0.0401, 0.04009, 0.25, 0.06822, 0.145, 0.0682, 0.145, 0.03992, 0.2493, 0.355, 0.06822, 0.4318, 0.145, 0.4317, 0.145, 0.355, 0.06827, 0.06822, 0.145, 0.145, 0.06822, 0.1449, 0.06828, 0.0682, 0.145, 0.145, 0.4318, 0.06822, 0.355, 0.06844, 0.3557, 0.1444, 0.4316, 0.4318, 0.145, 0.4599, 0.25, 0.4599, 0.25, 0.4317, 0.145, 0.4318, 0.355, 0.355, 0.4318, 0.3549, 0.4318, 0.4318, 0.355, 0.145, 0.06822, 0.25, 0.04009, 0.25, 0.0401, 0.1449, 0.06828, 0.1449, 0.06828, 0.25, 0.0401, 0.25, 0.04009, 0.145, 0.06822, 0.4318, 0.355, 0.3549, 0.4318, 0.355, 0.4318, 0.4318, 0.355, 0.4317, 0.145, 0.4599, 0.25, 0.4599, 0.25, 0.4318, 0.145, 0.1444, 0.4316, 0.06844, 0.3557, 0.06822, 0.355, 0.145, 0.4318, 0.0682, 0.145, 0.1449, 0.06828, 0.145, 0.06822, 0.06822, 0.145, 0.355, 0.06827, 0.4317, 0.145, 0.4318, 0.145, 0.355, 0.06822, 0.3473, 0.4186, 0.25, 0.4447, 0.1527, 0.4186, 0.08141, 0.3473, 0.05533, 0.25, 0.08141, 0.1527, 0.1527, 0.08141, 0.25, 0.05533, 0.3473, 0.08141, 0.4186, 0.1527, 0.4447, 0.25, 0.4186, 0.3473, 0.03992, 0.2493, 0.0682, 0.145, 0.06822, 0.145, 0.04009, 0.25, 0.25, 0.0401, 0.355, 0.06827, 0.355, 0.06822, 0.25, 0.04009, 0.4599, 0.25, 0.4318, 0.355, 0.4318, 0.355, 0.4599, 0.25, 0.2507, 0.4601, 0.1444, 0.4316, 0.145, 0.4318, 0.25, 0.4599, 0.06844, 0.3557, 0.03992, 0.2493, 0.04009, 0.25, 0.06822, 0.355, 0.355, 0.4318, 0.25, 0.4599, 0.25, 0.4596, 0.3548, 0.4315, 0.3548, 0.4315, 0.25, 0.4596, 0.25, 0.4447, 0.3473, 0.4186, 0.4318, 0.355, 0.355, 0.4318, 0.3548, 0.4315, 0.4315, 0.3548, 0.4315, 0.3548, 0.3548, 0.4315, 0.3473, 0.4186, 0.4186, 0.3473, 0.4599, 0.25, 0.4318, 0.355, 0.4315, 0.3548, 0.4596, 0.25, 0.4596, 0.25, 0.4315, 0.3548, 0.4186, 0.3473, 0.4447, 0.25, 0.4318, 0.145, 0.4599, 0.25, 0.4596, 0.25, 0.4315, 0.1452, 0.4315, 0.1452, 0.4596, 0.25, 0.4447, 0.25, 0.4186, 0.1527, 0.355, 0.06822, 0.4318, 0.145, 0.4315, 0.1452, 0.3548, 0.06848, 0.3548, 0.06848, 0.4315, 0.1452, 0.4186, 0.1527, 0.3473, 0.08141, 0.25, 0.04009, 0.355, 0.06822, 0.3548, 0.06848, 0.25, 0.0404, 0.25, 0.0404, 0.3548, 0.06848, 0.3473, 0.08141, 0.25, 0.05533, 0.145, 0.06822, 0.25, 0.04009, 0.25, 0.0404, 0.1452, 0.06848, 0.1452, 0.06848, 0.25, 0.0404, 0.25, 0.05533, 0.1527, 0.08141, 0.06822, 0.145, 0.145, 0.06822, 0.1452, 0.06848, 0.06848, 0.1452, 0.06848, 0.1452, 0.1452, 0.06848, 0.1527, 0.08141, 0.08141, 0.1527, 0.04009, 0.25, 0.06822, 0.145, 0.06848, 0.1452, 0.0404, 0.25, 0.0404, 0.25, 0.06848, 0.1452, 0.08141, 0.1527, 0.05533, 0.25, 0.06822, 0.355, 0.04009, 0.25, 0.0404, 0.25, 0.06848, 0.3548, 0.06848, 0.3548, 0.0404, 0.25, 0.05533, 0.25, 0.08141, 0.3473, 0.145, 0.4318, 0.06822, 0.355, 0.06848, 0.3548, 0.1452, 0.4315, 0.1452, 0.4315, 0.06848, 0.3548, 0.08141, 0.3473, 0.1527, 0.4186, 0.25, 0.4599, 0.145, 0.4318, 0.1452, 0.4315, 0.25, 0.4596, 0.25, 0.4596, 0.1452, 0.4315, 0.1527, 0.4186, 0.25, 0.4447, 0.3549, 0.4318, 0.2507, 0.4601, 0.25, 0.4599, 0.355, 0.4318, 0.0, 0.0, 0.0, 0.0, 0.0, 0.0, 0.0, 0.0, 0.0, 0.0, 0.0, 0.0, 0.0, 0.0, 0.0, 0.0, 0.0, 0.0, 0.0, 0.0, 0.0, 0.0, 0.0, 0.0, 0.0, 0.0, 0.0, 0.0, 0.0, 0.0, 0.0, 0.0, 0.0, 0.0, 0.0, 0.0, 0.0, 0.0, 0.0, 0.0, 0.0, 0.0, 0.0, 0.0, 0.0, 0.0, 0.0, 0.0, 0.0, 0.0, 0.0, 0.0, 0.0, 0.0, 0.0, 0.0, 0.0, 0.0, 0.0, 0.0, 0.0, 0.0, 0.0, 0.0, 0.0, 0.0, 0.0, 0.0, 0.0, 0.0, 0.0, 0.0, 0.0, 0.0, 0.0, 0.0, 0.0, 0.0, 0.0, 0.0, 0.0, 0.0, 0.0, 0.0, 0.0, 0.0, 0.0, 0.0, 0.0, 0.0, 0.0, 0.0, 0.0, 0.0, 0.0, 0.0, 0.0, 0.0, 0.0, 0.0, 0.0, 0.0, 0.0, 0.0, 0.0, 0.0, 0.0, 0.0, 0.0, 0.0, 0.0, 0.0, 0.0, 0.0, 0.0, 0.0, 0.0, 0.0, 0.0, 0.0])
me_cylinder_001.materials.append(mat_glass)
me_cylinder_001.materials.append(mat_booze)
me_cylinder_001.use_remesh_fix_poles = True
me_cylinder_001.use_remesh_preserve_attributes = False
me_cylinder_001.use_mirror_vertex_groups = False
me_cylinder_001.update()

# ---- objects
ob_light = bpy.data.objects.new('Light', light_light)
ob_camera = bpy.data.objects.new('Camera', cam_camera)
ob_shotglass = bpy.data.objects.new('Shotglass', me_cylinder)
ob_shotglass_wit_liquid = bpy.data.objects.new('Shotglass wit liquid', me_cylinder_001)

# ---- transforms, parenting, visibility, modifiers, constraints
ob_light.location = (4.076, 1.005, 5.904)
ob_light.rotation_euler = (0.6503, 0.05522, 1.866)
ob_light.lock_rotations_4d = False
ob_light.empty_display_type = 'ARROWS'
ob_light.color = (0.0, 0.0, 0.0, 0.0)
ob_light.lineart.crease_threshold = 0.0
ob_camera.location = (0.03293, -0.1497, 0.05918)
ob_camera.rotation_euler = (1.316, -4.917e-06, 0.16)
ob_camera.lock_rotations_4d = False
ob_camera.empty_display_type = 'ARROWS'
ob_camera.color = (0.0, 0.0, 0.0, 0.0)
ob_camera.display_type = 'WIRE'
ob_camera.lineart.crease_threshold = 0.0
ob_shotglass.location = (0.0, 0.0, 0.02029)
ob_shotglass.lineart.crease_threshold = 0.0
ob_shotglass_wit_liquid.location = (0.02868, 0.0, 0.02029)
ob_shotglass_wit_liquid.lineart.crease_threshold = 0.0

# ---- collection membership
col_collection.objects.link(ob_light)
col_collection.objects.link(ob_camera)
col_glasses.objects.link(ob_shotglass)
col_glasses.objects.link(ob_shotglass_wit_liquid)

# ---- scene / render settings (as saved in the file)
scene.camera = ob_camera
scene.frame_start = 1; scene.frame_end = 250; scene.frame_set(1)
scene.render.engine = 'CYCLES'
scene.cycles.use_denoising = False
scene.cycles.samples = 128
scene.cycles.sampling_pattern = 'TABULATED_SOBOL'
scene.cycles.use_adaptive_sampling = False
scene.cycles.use_light_tree = False
scene.view_settings.view_transform = 'Filmic'
bpy.context.view_layer.update()
